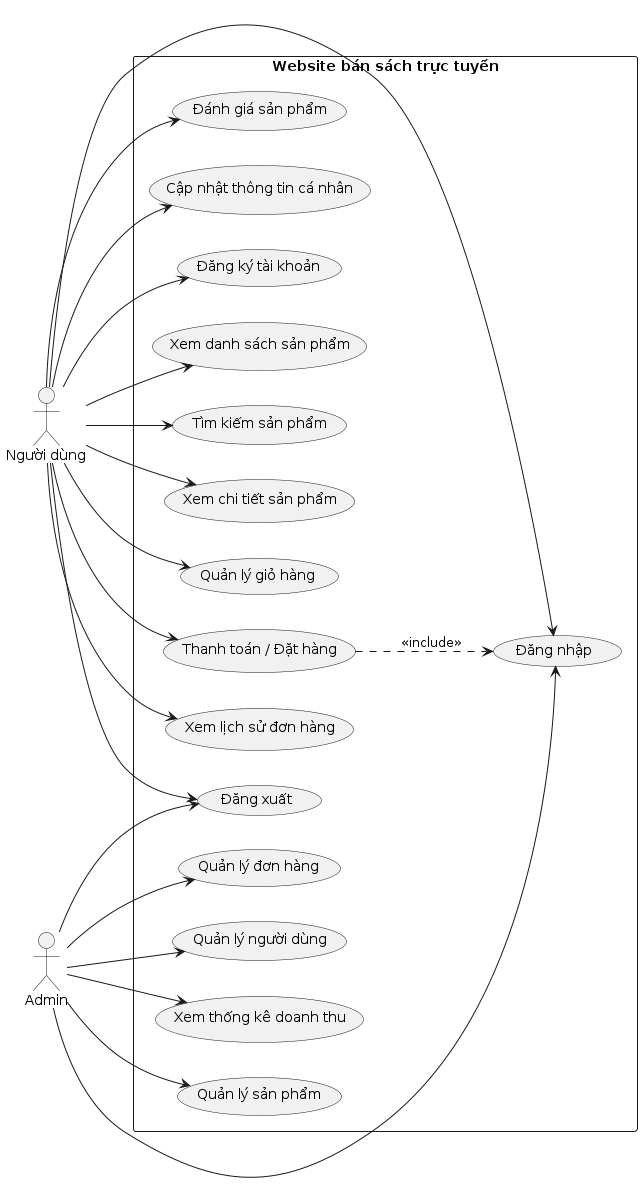

The diagram above was rendered by PlantUML. Its source (embedded in the PNG):
@startuml
left to right direction

actor "Người dùng" as User
actor "Admin" as Admin

rectangle "Website bán sách trực tuyến" {

  usecase "Đăng ký tài khoản" as UC_Register
  usecase "Đăng nhập" as UC_Login
  usecase "Đăng xuất" as UC_Logout

  usecase "Xem danh sách sản phẩm" as UC_View
  usecase "Tìm kiếm sản phẩm" as UC_Search
  usecase "Xem chi tiết sản phẩm" as UC_Detail

  usecase "Quản lý giỏ hàng" as UC_Cart
  usecase "Thanh toán / Đặt hàng" as UC_Order
  usecase "Xem lịch sử đơn hàng" as UC_History
  usecase "Đánh giá sản phẩm" as UC_Review
  usecase "Cập nhật thông tin cá nhân" as UC_Profile

  usecase "Quản lý sản phẩm" as UC_ManageProduct
  usecase "Quản lý đơn hàng" as UC_ManageOrder
  usecase "Quản lý người dùng" as UC_ManageUser
  usecase "Xem thống kê doanh thu" as UC_Stats
}

User --> UC_Register
User --> UC_Login
User --> UC_Logout
User --> UC_View
User --> UC_Search
User --> UC_Detail
User --> UC_Cart
User --> UC_Order
User --> UC_History
User --> UC_Review
User --> UC_Profile

Admin --> UC_Login
Admin --> UC_Logout
Admin --> UC_ManageProduct
Admin --> UC_ManageOrder
Admin --> UC_ManageUser
Admin --> UC_Stats

UC_Order ..> UC_Login : <<include>>
@enduml